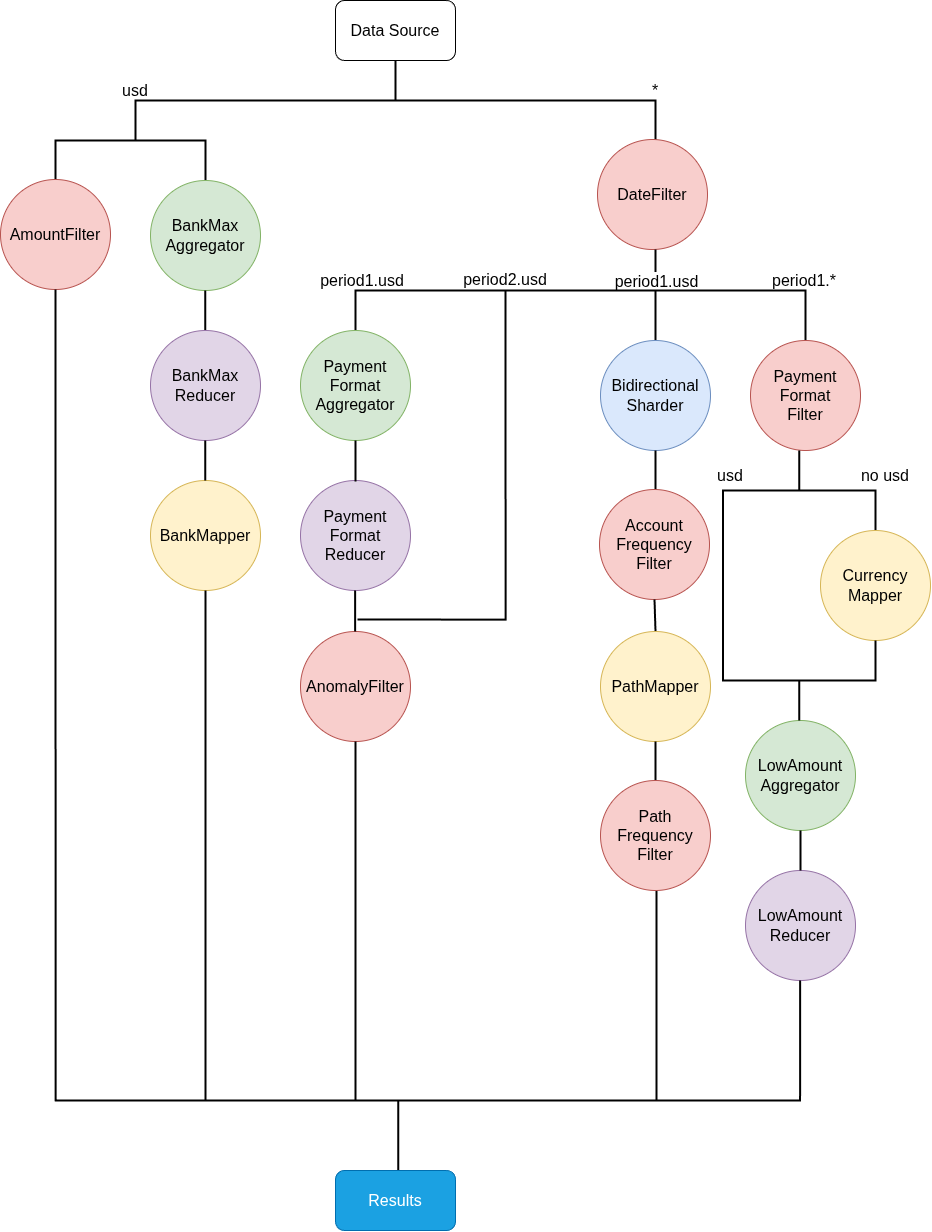

The diagram above was exported from draw.io. Its source (the exported page's mxGraphModel, read from the mxfile embedded in the PNG):
<mxGraphModel dx="2169" dy="1336" grid="1" gridSize="10" guides="1" tooltips="1" connect="1" arrows="1" fold="1" page="1" pageScale="1" pageWidth="1169" pageHeight="1654" math="0" shadow="0">
  <root>
    <mxCell id="Rw9HLZ3KA-LPDpBMjlBy-0" />
    <mxCell id="Rw9HLZ3KA-LPDpBMjlBy-1" parent="Rw9HLZ3KA-LPDpBMjlBy-0" />
    <mxCell id="Rw9HLZ3KA-LPDpBMjlBy-3" parent="Rw9HLZ3KA-LPDpBMjlBy-1" style="strokeWidth=2;html=1;shape=mxgraph.flowchart.annotation_2;align=left;labelPosition=right;pointerEvents=1;direction=south;" value="" vertex="1">
      <mxGeometry height="80" width="520" x="158" y="80" as="geometry" />
    </mxCell>
    <mxCell id="Rw9HLZ3KA-LPDpBMjlBy-4" parent="Rw9HLZ3KA-LPDpBMjlBy-1" style="text;html=1;strokeColor=none;fillColor=none;align=center;verticalAlign=middle;whiteSpace=wrap;rounded=0;" value="&lt;font style=&quot;font-size: 16px&quot;&gt;usd&lt;/font&gt;" vertex="1">
      <mxGeometry height="20" width="40" x="138" y="100" as="geometry" />
    </mxCell>
    <mxCell id="Rw9HLZ3KA-LPDpBMjlBy-6" parent="Rw9HLZ3KA-LPDpBMjlBy-1" style="text;html=1;strokeColor=none;fillColor=none;align=center;verticalAlign=middle;whiteSpace=wrap;rounded=0;" value="&lt;font style=&quot;font-size: 16px&quot;&gt;*&lt;/font&gt;" vertex="1">
      <mxGeometry height="20" width="60" x="648" y="100" as="geometry" />
    </mxCell>
    <mxCell id="Rw9HLZ3KA-LPDpBMjlBy-9" parent="Rw9HLZ3KA-LPDpBMjlBy-1" style="strokeWidth=2;html=1;shape=mxgraph.flowchart.annotation_1;align=left;pointerEvents=1;direction=south;" value="" vertex="1">
      <mxGeometry height="40" width="150" x="78" y="160" as="geometry" />
    </mxCell>
    <mxCell id="Rw9HLZ3KA-LPDpBMjlBy-15" parent="Rw9HLZ3KA-LPDpBMjlBy-1" style="ellipse;whiteSpace=wrap;html=1;aspect=fixed;fillColor=#f8cecc;strokeColor=#b85450;" value="&lt;font style=&quot;font-size: 16px&quot;&gt;AmountFilter&lt;/font&gt;" vertex="1">
      <mxGeometry height="110" width="110" x="23" y="199" as="geometry" />
    </mxCell>
    <mxCell id="Rw9HLZ3KA-LPDpBMjlBy-17" parent="Rw9HLZ3KA-LPDpBMjlBy-1" style="ellipse;whiteSpace=wrap;html=1;aspect=fixed;fillColor=#f8cecc;strokeColor=#b85450;" value="&lt;font style=&quot;font-size: 16px&quot;&gt;DateFilter&lt;/font&gt;" vertex="1">
      <mxGeometry height="110" width="110" x="620" y="159" as="geometry" />
    </mxCell>
    <mxCell id="Rw9HLZ3KA-LPDpBMjlBy-23" edge="1" parent="Rw9HLZ3KA-LPDpBMjlBy-1" source="X-O7DIUn5ZirLveAO1q6-0" style="endArrow=none;html=1;strokeWidth=2;entryX=0.5;entryY=1;entryDx=0;entryDy=0;edgeStyle=orthogonalEdgeStyle;rounded=0;curved=0;exitX=0.523;exitY=-0.005;exitDx=0;exitDy=0;exitPerimeter=0;" target="Rw9HLZ3KA-LPDpBMjlBy-15" value="">
      <mxGeometry height="50" relative="1" width="50" as="geometry">
        <Array as="points">
          <mxPoint x="421" y="1120" />
          <mxPoint x="78" y="1120" />
        </Array>
        <mxPoint x="420" y="1120" as="sourcePoint" />
        <mxPoint x="83" y="309" as="targetPoint" />
      </mxGeometry>
    </mxCell>
    <mxCell id="Rw9HLZ3KA-LPDpBMjlBy-25" parent="Rw9HLZ3KA-LPDpBMjlBy-1" style="ellipse;whiteSpace=wrap;html=1;aspect=fixed;fillColor=#d5e8d4;strokeColor=#82b366;" value="&lt;span style=&quot;font-size: 16px; background-color: transparent; color: light-dark(rgb(0, 0, 0), rgb(255, 255, 255));&quot;&gt;BankMax&lt;/span&gt;&lt;div&gt;&lt;font style=&quot;font-size: 16px;&quot;&gt;Aggregator&lt;/font&gt;&lt;/div&gt;" vertex="1">
      <mxGeometry height="110" width="110" x="173" y="200" as="geometry" />
    </mxCell>
    <mxCell id="Rw9HLZ3KA-LPDpBMjlBy-27" parent="Rw9HLZ3KA-LPDpBMjlBy-1" style="ellipse;whiteSpace=wrap;html=1;aspect=fixed;fillColor=#fff2cc;strokeColor=#d6b656;" value="&lt;font style=&quot;font-size: 16px;&quot;&gt;BankMapper&lt;/font&gt;" vertex="1">
      <mxGeometry height="110" width="110" x="173" y="500" as="geometry" />
    </mxCell>
    <mxCell id="Rw9HLZ3KA-LPDpBMjlBy-30" edge="1" parent="Rw9HLZ3KA-LPDpBMjlBy-1" style="endArrow=none;html=1;strokeWidth=2;entryX=0.5;entryY=1;entryDx=0;entryDy=0;" target="Rw9HLZ3KA-LPDpBMjlBy-27" value="">
      <mxGeometry height="50" relative="1" width="50" as="geometry">
        <mxPoint x="228" y="1120" as="sourcePoint" />
        <mxPoint x="222.99999999999977" y="756" as="targetPoint" />
      </mxGeometry>
    </mxCell>
    <mxCell id="Rw9HLZ3KA-LPDpBMjlBy-33" parent="Rw9HLZ3KA-LPDpBMjlBy-1" style="strokeWidth=2;html=1;shape=mxgraph.flowchart.annotation_1;align=left;pointerEvents=1;direction=south;" value="" vertex="1">
      <mxGeometry height="40" width="150" x="378" y="310" as="geometry" />
    </mxCell>
    <mxCell id="Rw9HLZ3KA-LPDpBMjlBy-36" edge="1" parent="Rw9HLZ3KA-LPDpBMjlBy-1" style="endArrow=none;html=1;strokeWidth=2;" value="">
      <mxGeometry height="50" relative="1" width="50" as="geometry">
        <mxPoint x="678" y="309" as="sourcePoint" />
        <mxPoint x="678" y="269" as="targetPoint" />
      </mxGeometry>
    </mxCell>
    <mxCell id="SMwCZ5LRv8pxAXx6V5q--12" connectable="0" parent="Rw9HLZ3KA-LPDpBMjlBy-36" style="edgeLabel;html=1;align=center;verticalAlign=middle;resizable=0;points=[];" value="&lt;font style=&quot;font-size: 16px&quot;&gt;period1.usd&lt;/font&gt;" vertex="1">
      <mxGeometry relative="1" x="-0.5429" as="geometry">
        <mxPoint as="offset" />
      </mxGeometry>
    </mxCell>
    <mxCell id="Rw9HLZ3KA-LPDpBMjlBy-38" parent="Rw9HLZ3KA-LPDpBMjlBy-1" style="strokeWidth=2;html=1;shape=mxgraph.flowchart.annotation_1;align=left;pointerEvents=1;direction=south;" value="" vertex="1">
      <mxGeometry height="50" width="150" x="528" y="310" as="geometry" />
    </mxCell>
    <mxCell id="Rw9HLZ3KA-LPDpBMjlBy-39" parent="Rw9HLZ3KA-LPDpBMjlBy-1" style="strokeWidth=2;html=1;shape=mxgraph.flowchart.annotation_1;align=left;pointerEvents=1;direction=south;" value="" vertex="1">
      <mxGeometry height="55" width="150" x="678" y="310" as="geometry" />
    </mxCell>
    <mxCell id="Rw9HLZ3KA-LPDpBMjlBy-41" parent="Rw9HLZ3KA-LPDpBMjlBy-1" style="ellipse;whiteSpace=wrap;html=1;aspect=fixed;fillColor=#d5e8d4;strokeColor=#82b366;" value="&lt;font style=&quot;&quot;&gt;&lt;font style=&quot;font-size: 16px;&quot;&gt;Payment&lt;/font&gt;&lt;/font&gt;&lt;div&gt;&lt;font style=&quot;&quot;&gt;&lt;font style=&quot;font-size: 16px;&quot;&gt;Format&lt;br&gt;Aggregator&lt;/font&gt;&lt;br&gt;&lt;/font&gt;&lt;/div&gt;" vertex="1">
      <mxGeometry height="110" width="110" x="323" y="350" as="geometry" />
    </mxCell>
    <mxCell id="Rw9HLZ3KA-LPDpBMjlBy-43" parent="Rw9HLZ3KA-LPDpBMjlBy-1" style="ellipse;whiteSpace=wrap;html=1;aspect=fixed;fillColor=#f8cecc;strokeColor=#b85450;" value="&lt;font style=&quot;font-size: 16px&quot;&gt;AnomalyFilter&lt;/font&gt;" vertex="1">
      <mxGeometry height="110" width="110" x="323" y="651" as="geometry" />
    </mxCell>
    <mxCell id="Rw9HLZ3KA-LPDpBMjlBy-44" edge="1" parent="Rw9HLZ3KA-LPDpBMjlBy-1" style="endArrow=none;html=1;strokeWidth=2;edgeStyle=orthogonalEdgeStyle;rounded=0;curved=0;" value="">
      <mxGeometry height="50" relative="1" width="50" as="geometry">
        <Array as="points">
          <mxPoint x="528" y="639" />
        </Array>
        <mxPoint x="380" y="639" as="sourcePoint" />
        <mxPoint x="528" y="360" as="targetPoint" />
      </mxGeometry>
    </mxCell>
    <mxCell id="Rw9HLZ3KA-LPDpBMjlBy-46" edge="1" parent="Rw9HLZ3KA-LPDpBMjlBy-1" style="endArrow=none;html=1;strokeWidth=2;entryX=0.5;entryY=1;entryDx=0;entryDy=0;" target="Rw9HLZ3KA-LPDpBMjlBy-43" value="">
      <mxGeometry height="50" relative="1" width="50" as="geometry">
        <mxPoint x="378" y="1120" as="sourcePoint" />
        <mxPoint x="401" y="872" as="targetPoint" />
      </mxGeometry>
    </mxCell>
    <mxCell id="Rw9HLZ3KA-LPDpBMjlBy-48" parent="Rw9HLZ3KA-LPDpBMjlBy-1" style="ellipse;whiteSpace=wrap;html=1;aspect=fixed;fillColor=#dae8fc;strokeColor=#6c8ebf;" value="&lt;font style=&quot;&quot;&gt;&lt;font style=&quot;font-size: 16px;&quot;&gt;Bidirectional&lt;br&gt;Sharder&lt;/font&gt;&lt;br&gt;&lt;/font&gt;" vertex="1">
      <mxGeometry height="110" width="110" x="623" y="360" as="geometry" />
    </mxCell>
    <mxCell id="Rw9HLZ3KA-LPDpBMjlBy-49" edge="1" parent="Rw9HLZ3KA-LPDpBMjlBy-1" style="endArrow=none;html=1;strokeWidth=2;" value="">
      <mxGeometry height="50" relative="1" width="50" as="geometry">
        <mxPoint x="677.9999999999998" y="580" as="sourcePoint" />
        <mxPoint x="677.9999999999998" y="470" as="targetPoint" />
      </mxGeometry>
    </mxCell>
    <mxCell id="Rw9HLZ3KA-LPDpBMjlBy-50" parent="Rw9HLZ3KA-LPDpBMjlBy-1" style="ellipse;whiteSpace=wrap;html=1;aspect=fixed;fillColor=#f8cecc;strokeColor=#b85450;" value="&lt;font style=&quot;&quot;&gt;&lt;font style=&quot;font-size: 16px;&quot;&gt;Account&lt;/font&gt;&lt;/font&gt;&lt;div&gt;&lt;font style=&quot;&quot;&gt;&lt;font style=&quot;font-size: 16px;&quot;&gt;Frequency&lt;br&gt;Filter&lt;/font&gt;&lt;br&gt;&lt;/font&gt;&lt;/div&gt;" vertex="1">
      <mxGeometry height="110" width="110" x="622" y="509" as="geometry" />
    </mxCell>
    <mxCell id="Rw9HLZ3KA-LPDpBMjlBy-51" edge="1" parent="Rw9HLZ3KA-LPDpBMjlBy-1" source="Rw9HLZ3KA-LPDpBMjlBy-52" style="endArrow=none;html=1;strokeWidth=2;entryX=0.5;entryY=1;entryDx=0;entryDy=0;exitX=0.5;exitY=0;exitDx=0;exitDy=0;" target="Rw9HLZ3KA-LPDpBMjlBy-50" value="">
      <mxGeometry height="50" relative="1" width="50" as="geometry">
        <mxPoint x="679.9999999999995" y="651" as="sourcePoint" />
        <mxPoint x="685" y="619" as="targetPoint" />
      </mxGeometry>
    </mxCell>
    <mxCell id="Rw9HLZ3KA-LPDpBMjlBy-52" parent="Rw9HLZ3KA-LPDpBMjlBy-1" style="ellipse;whiteSpace=wrap;html=1;aspect=fixed;fillColor=#fff2cc;strokeColor=#d6b656;fontSize=16;" value="&lt;font&gt;PathMapper&lt;br&gt;&lt;/font&gt;" vertex="1">
      <mxGeometry height="110" width="110" x="623" y="651" as="geometry" />
    </mxCell>
    <mxCell id="Rw9HLZ3KA-LPDpBMjlBy-53" edge="1" parent="Rw9HLZ3KA-LPDpBMjlBy-1" source="Rw9HLZ3KA-LPDpBMjlBy-54" style="endArrow=none;html=1;strokeWidth=2;entryX=0.5;entryY=1;entryDx=0;entryDy=0;" target="Rw9HLZ3KA-LPDpBMjlBy-52" value="">
      <mxGeometry height="50" relative="1" width="50" as="geometry">
        <mxPoint x="682.9999999999995" y="871" as="sourcePoint" />
        <mxPoint x="682.9999999999995" y="761" as="targetPoint" />
      </mxGeometry>
    </mxCell>
    <mxCell id="Rw9HLZ3KA-LPDpBMjlBy-57" edge="1" parent="Rw9HLZ3KA-LPDpBMjlBy-1" style="endArrow=none;html=1;strokeWidth=2;edgeStyle=orthogonalEdgeStyle;rounded=0;curved=0;" value="">
      <mxGeometry height="50" relative="1" width="50" as="geometry">
        <mxPoint x="420" y="1120" as="sourcePoint" />
        <mxPoint x="678.9999999999995" y="910" as="targetPoint" />
      </mxGeometry>
    </mxCell>
    <mxCell id="Rw9HLZ3KA-LPDpBMjlBy-58" parent="Rw9HLZ3KA-LPDpBMjlBy-1" style="ellipse;whiteSpace=wrap;html=1;aspect=fixed;fillColor=#f8cecc;strokeColor=#b85450;" value="&lt;font style=&quot;&quot;&gt;&lt;font style=&quot;font-size: 16px;&quot;&gt;Payment&lt;/font&gt;&lt;/font&gt;&lt;div&gt;&lt;font style=&quot;&quot;&gt;&lt;font style=&quot;font-size: 16px;&quot;&gt;Format&lt;br&gt;Filter&lt;/font&gt;&lt;br&gt;&lt;/font&gt;&lt;/div&gt;" vertex="1">
      <mxGeometry height="110" width="110" x="773" y="360" as="geometry" />
    </mxCell>
    <mxCell id="Rw9HLZ3KA-LPDpBMjlBy-60" parent="Rw9HLZ3KA-LPDpBMjlBy-1" style="strokeWidth=2;html=1;shape=mxgraph.flowchart.annotation_2;align=left;labelPosition=right;pointerEvents=1;direction=south;" value="" vertex="1">
      <mxGeometry height="80" width="152.5" x="745.5" y="470" as="geometry" />
    </mxCell>
    <mxCell id="Rw9HLZ3KA-LPDpBMjlBy-61" parent="Rw9HLZ3KA-LPDpBMjlBy-1" style="ellipse;whiteSpace=wrap;html=1;aspect=fixed;fillColor=#d5e8d4;strokeColor=#82b366;" value="&lt;font style=&quot;&quot;&gt;&lt;font style=&quot;font-size: 16px;&quot;&gt;LowAmount&lt;br&gt;Aggregator&lt;/font&gt;&lt;br&gt;&lt;/font&gt;" vertex="1">
      <mxGeometry height="110" width="110" x="768" y="740" as="geometry" />
    </mxCell>
    <mxCell id="Rw9HLZ3KA-LPDpBMjlBy-62" parent="Rw9HLZ3KA-LPDpBMjlBy-1" style="ellipse;whiteSpace=wrap;html=1;aspect=fixed;fillColor=#fff2cc;strokeColor=#d6b656;" value="&lt;font&gt;&lt;font style=&quot;font-size: 16px&quot;&gt;Currency&lt;br&gt;Mapper&lt;/font&gt;&lt;br&gt;&lt;/font&gt;" vertex="1">
      <mxGeometry height="110" width="110" x="843" y="550" as="geometry" />
    </mxCell>
    <mxCell id="Rw9HLZ3KA-LPDpBMjlBy-63" edge="1" parent="Rw9HLZ3KA-LPDpBMjlBy-1" source="Rw9HLZ3KA-LPDpBMjlBy-64" style="endArrow=none;html=1;strokeWidth=2;exitX=1;exitY=0;exitDx=0;exitDy=0;exitPerimeter=0;" value="">
      <mxGeometry height="50" relative="1" width="50" as="geometry">
        <mxPoint x="745.5" y="645" as="sourcePoint" />
        <mxPoint x="745.5" y="535" as="targetPoint" />
      </mxGeometry>
    </mxCell>
    <mxCell id="Rw9HLZ3KA-LPDpBMjlBy-64" parent="Rw9HLZ3KA-LPDpBMjlBy-1" style="strokeWidth=2;html=1;shape=mxgraph.flowchart.annotation_2;align=left;labelPosition=right;pointerEvents=1;direction=north;" value="" vertex="1">
      <mxGeometry height="80" width="152.5" x="745.5" y="660" as="geometry" />
    </mxCell>
    <mxCell id="Rw9HLZ3KA-LPDpBMjlBy-65" parent="Rw9HLZ3KA-LPDpBMjlBy-1" style="ellipse;whiteSpace=wrap;html=1;aspect=fixed;fillColor=#e1d5e7;strokeColor=#9673a6;" value="&lt;span style=&quot;font-size: 16px;&quot;&gt;LowAmount&lt;/span&gt;&lt;div&gt;&lt;span style=&quot;font-size: 16px;&quot;&gt;Reducer&lt;/span&gt;&lt;/div&gt;" vertex="1">
      <mxGeometry height="110" width="110" x="768" y="890" as="geometry" />
    </mxCell>
    <mxCell id="Rw9HLZ3KA-LPDpBMjlBy-66" edge="1" parent="Rw9HLZ3KA-LPDpBMjlBy-1" source="Rw9HLZ3KA-LPDpBMjlBy-65" style="endArrow=none;html=1;strokeWidth=2;entryX=0.5;entryY=1;entryDx=0;entryDy=0;exitX=0.5;exitY=0;exitDx=0;exitDy=0;" target="Rw9HLZ3KA-LPDpBMjlBy-61" value="">
      <mxGeometry height="50" relative="1" width="50" as="geometry">
        <mxPoint x="819.9099999999996" y="963" as="sourcePoint" />
        <mxPoint x="819.9099999999996" y="853" as="targetPoint" />
      </mxGeometry>
    </mxCell>
    <mxCell id="Rw9HLZ3KA-LPDpBMjlBy-67" parent="Rw9HLZ3KA-LPDpBMjlBy-1" style="text;html=1;strokeColor=none;fillColor=none;align=center;verticalAlign=middle;whiteSpace=wrap;rounded=0;" value="&lt;font style=&quot;font-size: 16px&quot;&gt;period1.usd&lt;/font&gt;" vertex="1">
      <mxGeometry height="20" width="40" x="365" y="290" as="geometry" />
    </mxCell>
    <mxCell id="Rw9HLZ3KA-LPDpBMjlBy-69" parent="Rw9HLZ3KA-LPDpBMjlBy-1" style="text;html=1;strokeColor=none;fillColor=none;align=center;verticalAlign=middle;whiteSpace=wrap;rounded=0;" value="&lt;span style=&quot;font-size: 16px&quot;&gt;period1.*&lt;/span&gt;" vertex="1">
      <mxGeometry height="20" width="60" x="797" y="290" as="geometry" />
    </mxCell>
    <mxCell id="Rw9HLZ3KA-LPDpBMjlBy-71" parent="Rw9HLZ3KA-LPDpBMjlBy-1" style="text;html=1;strokeColor=none;fillColor=none;align=center;verticalAlign=middle;whiteSpace=wrap;rounded=0;" value="&lt;font style=&quot;font-size: 16px&quot;&gt;no usd&lt;/font&gt;" vertex="1">
      <mxGeometry height="20" width="60" x="878" y="485" as="geometry" />
    </mxCell>
    <mxCell id="Rw9HLZ3KA-LPDpBMjlBy-72" parent="Rw9HLZ3KA-LPDpBMjlBy-1" style="text;html=1;strokeColor=none;fillColor=none;align=center;verticalAlign=middle;whiteSpace=wrap;rounded=0;" value="&lt;font style=&quot;font-size: 16px&quot;&gt;usd&lt;/font&gt;" vertex="1">
      <mxGeometry height="20" width="40" x="733" y="485" as="geometry" />
    </mxCell>
    <mxCell id="Rw9HLZ3KA-LPDpBMjlBy-2" parent="Rw9HLZ3KA-LPDpBMjlBy-1" style="rounded=1;whiteSpace=wrap;html=1;fontSize=16;" value="Data Source" vertex="1">
      <mxGeometry height="60" width="120" x="358" y="20" as="geometry" />
    </mxCell>
    <mxCell id="SMwCZ5LRv8pxAXx6V5q--10" parent="Rw9HLZ3KA-LPDpBMjlBy-1" style="text;html=1;strokeColor=none;fillColor=none;align=center;verticalAlign=middle;whiteSpace=wrap;rounded=0;" value="&lt;font style=&quot;font-size: 16px&quot;&gt;period2.usd&lt;/font&gt;" vertex="1">
      <mxGeometry height="20" width="40" x="508" y="289" as="geometry" />
    </mxCell>
    <mxCell id="SMwCZ5LRv8pxAXx6V5q--11" edge="1" parent="Rw9HLZ3KA-LPDpBMjlBy-1" style="endArrow=none;html=1;strokeWidth=2;" target="Rw9HLZ3KA-LPDpBMjlBy-54" value="">
      <mxGeometry height="50" relative="1" width="50" as="geometry">
        <mxPoint x="682.9999999999995" y="871" as="sourcePoint" />
        <mxPoint x="682.9999999999995" y="761" as="targetPoint" />
      </mxGeometry>
    </mxCell>
    <mxCell id="Rw9HLZ3KA-LPDpBMjlBy-54" parent="Rw9HLZ3KA-LPDpBMjlBy-1" style="ellipse;whiteSpace=wrap;html=1;aspect=fixed;fillColor=#f8cecc;strokeColor=#b85450;fontSize=16;" value="&lt;font&gt;Path&lt;/font&gt;&lt;div&gt;&lt;font&gt;Frequency&lt;br&gt;Filter&lt;br&gt;&lt;/font&gt;&lt;/div&gt;" vertex="1">
      <mxGeometry height="110" width="110" x="623" y="800" as="geometry" />
    </mxCell>
    <mxCell id="X-O7DIUn5ZirLveAO1q6-0" parent="Rw9HLZ3KA-LPDpBMjlBy-1" style="rounded=1;whiteSpace=wrap;html=1;fillColor=#1ba1e2;strokeColor=#006EAF;fontColor=#ffffff;" value="&lt;font style=&quot;font-size: 16px;&quot;&gt;Results&lt;/font&gt;" vertex="1">
      <mxGeometry height="60" width="120" x="358" y="1190" as="geometry" />
    </mxCell>
    <mxCell id="g_BdpoWSVeKuMN9QxI6U-0" edge="1" parent="Rw9HLZ3KA-LPDpBMjlBy-1" style="endArrow=none;html=1;strokeWidth=2;entryX=0.5;entryY=1;entryDx=0;entryDy=0;exitX=0.5;exitY=0;exitDx=0;exitDy=0;" value="">
      <mxGeometry height="50" relative="1" width="50" as="geometry">
        <mxPoint x="227.73" y="350" as="sourcePoint" />
        <mxPoint x="227.73" y="310" as="targetPoint" />
      </mxGeometry>
    </mxCell>
    <mxCell id="g_BdpoWSVeKuMN9QxI6U-1" parent="Rw9HLZ3KA-LPDpBMjlBy-1" style="ellipse;whiteSpace=wrap;html=1;aspect=fixed;fillColor=#e1d5e7;strokeColor=#9673a6;" value="&lt;font style=&quot;font-size: 16px;&quot;&gt;BankMax&lt;/font&gt;&lt;div&gt;&lt;font style=&quot;font-size: 16px;&quot;&gt;Reducer&lt;/font&gt;&lt;/div&gt;" vertex="1">
      <mxGeometry height="110" width="110" x="173" y="350" as="geometry" />
    </mxCell>
    <mxCell id="mtw5C6jtT1zPhveRexv5-0" edge="1" parent="Rw9HLZ3KA-LPDpBMjlBy-1" style="endArrow=none;html=1;strokeWidth=2;entryX=0.5;entryY=1;entryDx=0;entryDy=0;exitX=0.5;exitY=0;exitDx=0;exitDy=0;" value="">
      <mxGeometry height="50" relative="1" width="50" as="geometry">
        <mxPoint x="227.73" y="500" as="sourcePoint" />
        <mxPoint x="227.73" y="460" as="targetPoint" />
      </mxGeometry>
    </mxCell>
    <mxCell id="64315jjsRvy0tJI5tYAB-0" parent="Rw9HLZ3KA-LPDpBMjlBy-1" style="ellipse;whiteSpace=wrap;html=1;aspect=fixed;fillColor=#e1d5e7;strokeColor=#9673a6;" value="&lt;span style=&quot;font-size: 16px;&quot;&gt;Payment&lt;/span&gt;&lt;div&gt;&lt;span style=&quot;font-size: 16px;&quot;&gt;Format&lt;br&gt;&lt;/span&gt;&lt;div&gt;&lt;font style=&quot;font-size: 16px;&quot;&gt;Reducer&lt;/font&gt;&lt;/div&gt;&lt;/div&gt;" vertex="1">
      <mxGeometry height="110" width="110" x="323" y="500" as="geometry" />
    </mxCell>
    <mxCell id="64315jjsRvy0tJI5tYAB-1" edge="1" parent="Rw9HLZ3KA-LPDpBMjlBy-1" style="endArrow=none;html=1;strokeWidth=2;entryX=0.5;entryY=1;entryDx=0;entryDy=0;exitX=0.5;exitY=0;exitDx=0;exitDy=0;" value="">
      <mxGeometry height="50" relative="1" width="50" as="geometry">
        <mxPoint x="378" y="501" as="sourcePoint" />
        <mxPoint x="378" y="460" as="targetPoint" />
      </mxGeometry>
    </mxCell>
    <mxCell id="ySSzUp4F5lknS15M5a_7-0" edge="1" parent="Rw9HLZ3KA-LPDpBMjlBy-1" style="endArrow=none;html=1;strokeWidth=2;entryX=0.5;entryY=1;entryDx=0;entryDy=0;exitX=0.5;exitY=0;exitDx=0;exitDy=0;" value="">
      <mxGeometry height="50" relative="1" width="50" as="geometry">
        <mxPoint x="377.63" y="651" as="sourcePoint" />
        <mxPoint x="377.63" y="610" as="targetPoint" />
      </mxGeometry>
    </mxCell>
    <mxCell id="0Lugh25_lTIcsGezQ5mv-1" edge="1" parent="Rw9HLZ3KA-LPDpBMjlBy-1" style="endArrow=none;html=1;rounded=0;strokeWidth=2;edgeStyle=orthogonalEdgeStyle;" value="">
      <mxGeometry height="50" relative="1" width="50" as="geometry">
        <mxPoint x="680" y="1120" as="sourcePoint" />
        <mxPoint x="822.64" y="1000" as="targetPoint" />
      </mxGeometry>
    </mxCell>
  </root>
</mxGraphModel>